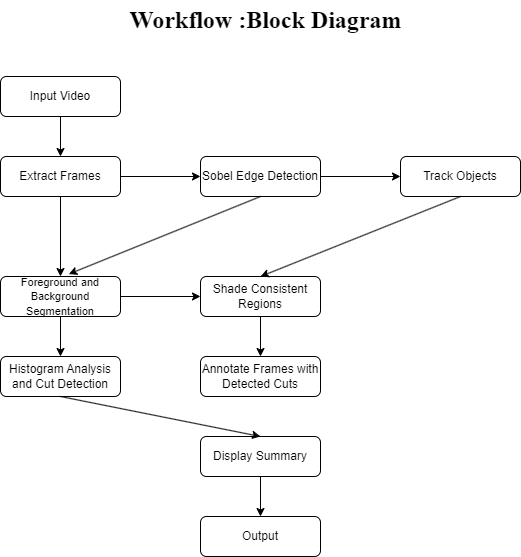

The diagram above was exported from draw.io. Its source (the exported page's mxGraphModel, read from the mxfile embedded in the PNG):
<mxGraphModel dx="1723" dy="743" grid="1" gridSize="10" guides="1" tooltips="1" connect="1" arrows="1" fold="1" page="1" pageScale="1" pageWidth="850" pageHeight="1100" math="0" shadow="0">
  <root>
    <mxCell id="0" />
    <mxCell id="1" parent="0" />
    <mxCell id="2" value="" style="edgeStyle=orthogonalEdgeStyle;rounded=0;orthogonalLoop=1;jettySize=auto;html=1;" edge="1" source="3" target="5" parent="1">
      <mxGeometry relative="1" as="geometry" />
    </mxCell>
    <mxCell id="3" value="&lt;span&gt;Extract Frames&lt;/span&gt;" style="whiteSpace=wrap;html=1;rounded=1;fontStyle=0" vertex="1" parent="1">
      <mxGeometry x="160" y="436" width="120" height="40" as="geometry" />
    </mxCell>
    <mxCell id="4" value="" style="edgeStyle=orthogonalEdgeStyle;rounded=0;orthogonalLoop=1;jettySize=auto;html=1;" edge="1" source="5" target="6" parent="1">
      <mxGeometry relative="1" as="geometry" />
    </mxCell>
    <mxCell id="5" value="Sobel Edge Detection" style="whiteSpace=wrap;html=1;rounded=1;" vertex="1" parent="1">
      <mxGeometry x="360" y="436" width="120" height="40" as="geometry" />
    </mxCell>
    <mxCell id="6" value="Track Objects" style="whiteSpace=wrap;html=1;rounded=1;" vertex="1" parent="1">
      <mxGeometry x="560" y="436" width="120" height="40" as="geometry" />
    </mxCell>
    <mxCell id="7" value="" style="edgeStyle=orthogonalEdgeStyle;rounded=0;orthogonalLoop=1;jettySize=auto;html=1;exitX=1;exitY=0.5;exitDx=0;exitDy=0;entryX=0;entryY=0.5;entryDx=0;entryDy=0;" edge="1" source="9" target="8" parent="1">
      <mxGeometry relative="1" as="geometry">
        <mxPoint x="400" y="646" as="targetPoint" />
      </mxGeometry>
    </mxCell>
    <mxCell id="8" value="Shade Consistent Regions" style="whiteSpace=wrap;html=1;rounded=1;" vertex="1" parent="1">
      <mxGeometry x="360" y="556" width="120" height="40" as="geometry" />
    </mxCell>
    <mxCell id="9" value="&lt;span&gt;&lt;font style=&quot;font-size: 11px;&quot;&gt;Foreground and Background Segmentation&lt;/font&gt;&lt;/span&gt;" style="whiteSpace=wrap;html=1;rounded=1;fontStyle=0" vertex="1" parent="1">
      <mxGeometry x="160" y="556" width="120" height="40" as="geometry" />
    </mxCell>
    <mxCell id="10" value="&lt;font face=&quot;Times New Roman&quot;&gt;Workflow :Block Diagram&lt;/font&gt;" style="text;strokeColor=none;fillColor=none;html=1;fontSize=24;fontStyle=1;verticalAlign=middle;align=center;" vertex="1" parent="1">
      <mxGeometry x="280" y="280" width="290" height="40" as="geometry" />
    </mxCell>
    <mxCell id="11" value="Input Video" style="rounded=1;whiteSpace=wrap;html=1;" vertex="1" parent="1">
      <mxGeometry x="160" y="356" width="120" height="40" as="geometry" />
    </mxCell>
    <mxCell id="12" value="" style="endArrow=classic;html=1;rounded=0;exitX=0.5;exitY=1;exitDx=0;exitDy=0;entryX=0.5;entryY=0;entryDx=0;entryDy=0;" edge="1" source="11" target="3" parent="1">
      <mxGeometry width="50" height="50" relative="1" as="geometry">
        <mxPoint x="200" y="416" as="sourcePoint" />
        <mxPoint x="250" y="366" as="targetPoint" />
      </mxGeometry>
    </mxCell>
    <mxCell id="13" value="" style="endArrow=classic;html=1;rounded=0;exitX=0.5;exitY=1;exitDx=0;exitDy=0;entryX=0.5;entryY=0;entryDx=0;entryDy=0;" edge="1" source="3" target="9" parent="1">
      <mxGeometry width="50" height="50" relative="1" as="geometry">
        <mxPoint x="219.51999999999998" y="486" as="sourcePoint" />
        <mxPoint x="240" y="536" as="targetPoint" />
      </mxGeometry>
    </mxCell>
    <mxCell id="14" value="" style="endArrow=classic;html=1;rounded=0;exitX=0.5;exitY=1;exitDx=0;exitDy=0;entryX=0.569;entryY=-0.06;entryDx=0;entryDy=0;entryPerimeter=0;" edge="1" source="5" target="9" parent="1">
      <mxGeometry width="50" height="50" relative="1" as="geometry">
        <mxPoint x="340" y="546" as="sourcePoint" />
        <mxPoint x="390" y="496" as="targetPoint" />
      </mxGeometry>
    </mxCell>
    <mxCell id="15" value="Histogram Analysis and Cut Detection" style="rounded=1;whiteSpace=wrap;html=1;" vertex="1" parent="1">
      <mxGeometry x="160" y="636" width="120" height="40" as="geometry" />
    </mxCell>
    <mxCell id="16" value="Display Summary" style="rounded=1;whiteSpace=wrap;html=1;" vertex="1" parent="1">
      <mxGeometry x="360" y="716" width="120" height="40" as="geometry" />
    </mxCell>
    <mxCell id="17" value="Output" style="rounded=1;whiteSpace=wrap;html=1;" vertex="1" parent="1">
      <mxGeometry x="360" y="796" width="120" height="40" as="geometry" />
    </mxCell>
    <mxCell id="18" value="" style="endArrow=classic;html=1;rounded=0;exitX=0.5;exitY=1;exitDx=0;exitDy=0;entryX=0.5;entryY=0;entryDx=0;entryDy=0;" edge="1" source="9" target="15" parent="1">
      <mxGeometry width="50" height="50" relative="1" as="geometry">
        <mxPoint x="219.29" y="616" as="sourcePoint" />
        <mxPoint x="219" y="636" as="targetPoint" />
      </mxGeometry>
    </mxCell>
    <mxCell id="19" value="" style="endArrow=classic;html=1;rounded=0;exitX=0.5;exitY=1;exitDx=0;exitDy=0;entryX=0.5;entryY=0;entryDx=0;entryDy=0;" edge="1" source="15" target="16" parent="1">
      <mxGeometry width="50" height="50" relative="1" as="geometry">
        <mxPoint x="219.29" y="686" as="sourcePoint" />
        <mxPoint x="219" y="716" as="targetPoint" />
      </mxGeometry>
    </mxCell>
    <mxCell id="20" value="" style="endArrow=classic;html=1;rounded=0;exitX=0.5;exitY=1;exitDx=0;exitDy=0;entryX=0.5;entryY=0;entryDx=0;entryDy=0;" edge="1" source="16" target="17" parent="1">
      <mxGeometry width="50" height="50" relative="1" as="geometry">
        <mxPoint x="219.5" y="766" as="sourcePoint" />
        <mxPoint x="219.5" y="806" as="targetPoint" />
      </mxGeometry>
    </mxCell>
    <mxCell id="21" value="Annotate Frames with Detected Cuts" style="rounded=1;whiteSpace=wrap;html=1;" vertex="1" parent="1">
      <mxGeometry x="360" y="636" width="120" height="40" as="geometry" />
    </mxCell>
    <mxCell id="22" value="" style="endArrow=classic;html=1;rounded=0;exitX=0.5;exitY=1;exitDx=0;exitDy=0;entryX=0.5;entryY=0;entryDx=0;entryDy=0;" edge="1" source="8" target="21" parent="1">
      <mxGeometry width="50" height="50" relative="1" as="geometry">
        <mxPoint x="419.33" y="606" as="sourcePoint" />
        <mxPoint x="419.33" y="646" as="targetPoint" />
      </mxGeometry>
    </mxCell>
    <mxCell id="23" value="" style="endArrow=classic;html=1;rounded=0;exitX=0.5;exitY=1;exitDx=0;exitDy=0;entryX=0.5;entryY=0;entryDx=0;entryDy=0;" edge="1" source="6" target="8" parent="1">
      <mxGeometry width="50" height="50" relative="1" as="geometry">
        <mxPoint x="730" y="586" as="sourcePoint" />
        <mxPoint x="430" y="546" as="targetPoint" />
      </mxGeometry>
    </mxCell>
  </root>
</mxGraphModel>